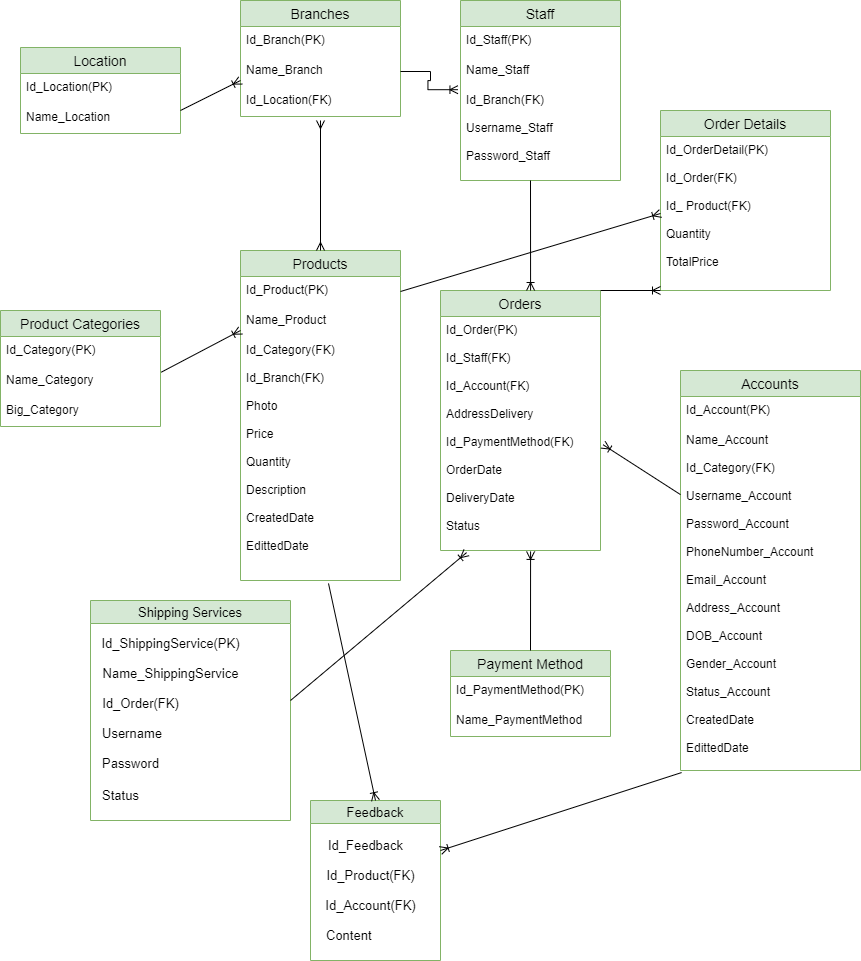

The diagram above was exported from draw.io. Its source (the exported page's mxGraphModel, read from the mxfile embedded in the PNG):
<mxGraphModel dx="1695" dy="450" grid="1" gridSize="10" guides="1" tooltips="1" connect="1" arrows="1" fold="1" page="1" pageScale="1" pageWidth="827" pageHeight="1169" math="0" shadow="0">
  <root>
    <mxCell id="0" />
    <mxCell id="1" parent="0" />
    <mxCell id="1J8XPFjGjYemXq0U8x7Q-1" value="Branches" style="swimlane;fontStyle=0;childLayout=stackLayout;horizontal=1;startSize=26;horizontalStack=0;resizeParent=1;resizeParentMax=0;resizeLast=0;collapsible=1;marginBottom=0;align=center;fontSize=14;fillColor=#d5e8d4;strokeColor=#82b366;" parent="1" vertex="1">
      <mxGeometry x="40" y="30" width="160" height="116" as="geometry" />
    </mxCell>
    <mxCell id="1J8XPFjGjYemXq0U8x7Q-2" value="Id_Branch(PK)" style="text;strokeColor=none;fillColor=none;spacingLeft=4;spacingRight=4;overflow=hidden;rotatable=0;points=[[0,0.5],[1,0.5]];portConstraint=eastwest;fontSize=12;" parent="1J8XPFjGjYemXq0U8x7Q-1" vertex="1">
      <mxGeometry y="26" width="160" height="30" as="geometry" />
    </mxCell>
    <mxCell id="1J8XPFjGjYemXq0U8x7Q-3" value="Name_Branch" style="text;strokeColor=none;fillColor=none;spacingLeft=4;spacingRight=4;overflow=hidden;rotatable=0;points=[[0,0.5],[1,0.5]];portConstraint=eastwest;fontSize=12;" parent="1J8XPFjGjYemXq0U8x7Q-1" vertex="1">
      <mxGeometry y="56" width="160" height="30" as="geometry" />
    </mxCell>
    <mxCell id="1J8XPFjGjYemXq0U8x7Q-4" value="Id_Location(FK)" style="text;strokeColor=none;fillColor=none;spacingLeft=4;spacingRight=4;overflow=hidden;rotatable=0;points=[[0,0.5],[1,0.5]];portConstraint=eastwest;fontSize=12;" parent="1J8XPFjGjYemXq0U8x7Q-1" vertex="1">
      <mxGeometry y="86" width="160" height="30" as="geometry" />
    </mxCell>
    <mxCell id="1J8XPFjGjYemXq0U8x7Q-5" value="Staff" style="swimlane;fontStyle=0;childLayout=stackLayout;horizontal=1;startSize=26;horizontalStack=0;resizeParent=1;resizeParentMax=0;resizeLast=0;collapsible=1;marginBottom=0;align=center;fontSize=14;fillColor=#d5e8d4;strokeColor=#82b366;" parent="1" vertex="1">
      <mxGeometry x="260" y="30" width="160" height="180" as="geometry" />
    </mxCell>
    <mxCell id="1J8XPFjGjYemXq0U8x7Q-6" value="Id_Staff(PK)" style="text;strokeColor=none;fillColor=none;spacingLeft=4;spacingRight=4;overflow=hidden;rotatable=0;points=[[0,0.5],[1,0.5]];portConstraint=eastwest;fontSize=12;" parent="1J8XPFjGjYemXq0U8x7Q-5" vertex="1">
      <mxGeometry y="26" width="160" height="30" as="geometry" />
    </mxCell>
    <mxCell id="1J8XPFjGjYemXq0U8x7Q-7" value="Name_Staff" style="text;strokeColor=none;fillColor=none;spacingLeft=4;spacingRight=4;overflow=hidden;rotatable=0;points=[[0,0.5],[1,0.5]];portConstraint=eastwest;fontSize=12;" parent="1J8XPFjGjYemXq0U8x7Q-5" vertex="1">
      <mxGeometry y="56" width="160" height="30" as="geometry" />
    </mxCell>
    <mxCell id="1J8XPFjGjYemXq0U8x7Q-8" value="Id_Branch(FK)&#10;&#10;Username_Staff&#10;&#10;Password_Staff" style="text;strokeColor=none;fillColor=none;spacingLeft=4;spacingRight=4;overflow=hidden;rotatable=0;points=[[0,0.5],[1,0.5]];portConstraint=eastwest;fontSize=12;" parent="1J8XPFjGjYemXq0U8x7Q-5" vertex="1">
      <mxGeometry y="86" width="160" height="94" as="geometry" />
    </mxCell>
    <mxCell id="1J8XPFjGjYemXq0U8x7Q-9" value="Product Categories" style="swimlane;fontStyle=0;childLayout=stackLayout;horizontal=1;startSize=26;horizontalStack=0;resizeParent=1;resizeParentMax=0;resizeLast=0;collapsible=1;marginBottom=0;align=center;fontSize=14;fillColor=#d5e8d4;strokeColor=#82b366;" parent="1" vertex="1">
      <mxGeometry x="-200" y="340" width="160" height="116" as="geometry" />
    </mxCell>
    <mxCell id="1J8XPFjGjYemXq0U8x7Q-10" value="Id_Category(PK)" style="text;strokeColor=none;fillColor=none;spacingLeft=4;spacingRight=4;overflow=hidden;rotatable=0;points=[[0,0.5],[1,0.5]];portConstraint=eastwest;fontSize=12;" parent="1J8XPFjGjYemXq0U8x7Q-9" vertex="1">
      <mxGeometry y="26" width="160" height="30" as="geometry" />
    </mxCell>
    <mxCell id="1J8XPFjGjYemXq0U8x7Q-11" value="Name_Category" style="text;strokeColor=none;fillColor=none;spacingLeft=4;spacingRight=4;overflow=hidden;rotatable=0;points=[[0,0.5],[1,0.5]];portConstraint=eastwest;fontSize=12;" parent="1J8XPFjGjYemXq0U8x7Q-9" vertex="1">
      <mxGeometry y="56" width="160" height="30" as="geometry" />
    </mxCell>
    <mxCell id="1J8XPFjGjYemXq0U8x7Q-12" value="Big_Category" style="text;strokeColor=none;fillColor=none;spacingLeft=4;spacingRight=4;overflow=hidden;rotatable=0;points=[[0,0.5],[1,0.5]];portConstraint=eastwest;fontSize=12;" parent="1J8XPFjGjYemXq0U8x7Q-9" vertex="1">
      <mxGeometry y="86" width="160" height="30" as="geometry" />
    </mxCell>
    <mxCell id="1J8XPFjGjYemXq0U8x7Q-13" value="Products" style="swimlane;fontStyle=0;childLayout=stackLayout;horizontal=1;startSize=26;horizontalStack=0;resizeParent=1;resizeParentMax=0;resizeLast=0;collapsible=1;marginBottom=0;align=center;fontSize=14;fillColor=#d5e8d4;strokeColor=#82b366;" parent="1" vertex="1">
      <mxGeometry x="40" y="280" width="160" height="330" as="geometry" />
    </mxCell>
    <mxCell id="1J8XPFjGjYemXq0U8x7Q-14" value="Id_Product(PK)" style="text;strokeColor=none;fillColor=none;spacingLeft=4;spacingRight=4;overflow=hidden;rotatable=0;points=[[0,0.5],[1,0.5]];portConstraint=eastwest;fontSize=12;" parent="1J8XPFjGjYemXq0U8x7Q-13" vertex="1">
      <mxGeometry y="26" width="160" height="30" as="geometry" />
    </mxCell>
    <mxCell id="1J8XPFjGjYemXq0U8x7Q-15" value="Name_Product" style="text;strokeColor=none;fillColor=none;spacingLeft=4;spacingRight=4;overflow=hidden;rotatable=0;points=[[0,0.5],[1,0.5]];portConstraint=eastwest;fontSize=12;" parent="1J8XPFjGjYemXq0U8x7Q-13" vertex="1">
      <mxGeometry y="56" width="160" height="30" as="geometry" />
    </mxCell>
    <mxCell id="1J8XPFjGjYemXq0U8x7Q-16" value="Id_Category(FK)&#10;&#10;Id_Branch(FK)&#10;&#10;Photo&#10;&#10;Price&#10;&#10;Quantity&#10;&#10;Description&#10;&#10;CreatedDate&#10;&#10;EdittedDate&#10;&#10;&#10;&#10;&#10;&#10;&#10;&#10;&#10;&#10;&#10;&#10;&#10;&#10;" style="text;strokeColor=none;fillColor=none;spacingLeft=4;spacingRight=4;overflow=hidden;rotatable=0;points=[[0,0.5],[1,0.5]];portConstraint=eastwest;fontSize=12;" parent="1J8XPFjGjYemXq0U8x7Q-13" vertex="1">
      <mxGeometry y="86" width="160" height="244" as="geometry" />
    </mxCell>
    <mxCell id="1J8XPFjGjYemXq0U8x7Q-21" value="Accounts" style="swimlane;fontStyle=0;childLayout=stackLayout;horizontal=1;startSize=26;horizontalStack=0;resizeParent=1;resizeParentMax=0;resizeLast=0;collapsible=1;marginBottom=0;align=center;fontSize=14;fillColor=#d5e8d4;strokeColor=#82b366;" parent="1" vertex="1">
      <mxGeometry x="480" y="400" width="180" height="400" as="geometry" />
    </mxCell>
    <mxCell id="1J8XPFjGjYemXq0U8x7Q-22" value="Id_Account(PK)" style="text;strokeColor=none;fillColor=none;spacingLeft=4;spacingRight=4;overflow=hidden;rotatable=0;points=[[0,0.5],[1,0.5]];portConstraint=eastwest;fontSize=12;" parent="1J8XPFjGjYemXq0U8x7Q-21" vertex="1">
      <mxGeometry y="26" width="180" height="30" as="geometry" />
    </mxCell>
    <mxCell id="1J8XPFjGjYemXq0U8x7Q-23" value="Name_Account&#10;&#10;Id_Category(FK)&#10;&#10;Username_Account&#10;&#10;Password_Account&#10;&#10;PhoneNumber_Account&#10;&#10;Email_Account&#10;&#10;Address_Account&#10;&#10;DOB_Account&#10;&#10;Gender_Account&#10;&#10;Status_Account&#10;&#10;CreatedDate&#10;&#10;EdittedDate&#10;&#10;&#10;&#10;&#10;&#10;&#10;&#10;&#10;&#10;" style="text;strokeColor=none;fillColor=none;spacingLeft=4;spacingRight=4;overflow=hidden;rotatable=0;points=[[0,0.5],[1,0.5]];portConstraint=eastwest;fontSize=12;" parent="1J8XPFjGjYemXq0U8x7Q-21" vertex="1">
      <mxGeometry y="56" width="180" height="344" as="geometry" />
    </mxCell>
    <mxCell id="1J8XPFjGjYemXq0U8x7Q-24" value="Orders" style="swimlane;fontStyle=0;childLayout=stackLayout;horizontal=1;startSize=26;horizontalStack=0;resizeParent=1;resizeParentMax=0;resizeLast=0;collapsible=1;marginBottom=0;align=center;fontSize=14;fillColor=#d5e8d4;strokeColor=#82b366;" parent="1" vertex="1">
      <mxGeometry x="240" y="320" width="160" height="260" as="geometry" />
    </mxCell>
    <mxCell id="1J8XPFjGjYemXq0U8x7Q-25" value="Id_Order(PK)&#10;&#10;Id_Staff(FK)&#10;&#10;Id_Account(FK)&#10;&#10;AddressDelivery&#10;&#10;Id_PaymentMethod(FK)&#10;&#10;OrderDate&#10;&#10;DeliveryDate&#10;&#10;Status&#10;" style="text;strokeColor=none;fillColor=none;spacingLeft=4;spacingRight=4;overflow=hidden;rotatable=0;points=[[0,0.5],[1,0.5]];portConstraint=eastwest;fontSize=12;" parent="1J8XPFjGjYemXq0U8x7Q-24" vertex="1">
      <mxGeometry y="26" width="160" height="234" as="geometry" />
    </mxCell>
    <mxCell id="5j20H12c4mKYNHRsjDb0-2" value="Order Details" style="swimlane;fontStyle=0;childLayout=stackLayout;horizontal=1;startSize=26;horizontalStack=0;resizeParent=1;resizeParentMax=0;resizeLast=0;collapsible=1;marginBottom=0;align=center;fontSize=14;fillColor=#d5e8d4;strokeColor=#82b366;" parent="1" vertex="1">
      <mxGeometry x="460" y="140" width="170" height="180" as="geometry" />
    </mxCell>
    <mxCell id="5j20H12c4mKYNHRsjDb0-4" value="Id_OrderDetail(PK)&#10;&#10;Id_Order(FK)&#10;&#10;Id_ Product(FK)&#10;&#10;Quantity&#10;&#10;TotalPrice&#10;&#10;&#10;&#10;" style="text;strokeColor=none;fillColor=none;spacingLeft=4;spacingRight=4;overflow=hidden;rotatable=0;points=[[0,0.5],[1,0.5]];portConstraint=eastwest;fontSize=12;" parent="5j20H12c4mKYNHRsjDb0-2" vertex="1">
      <mxGeometry y="26" width="170" height="154" as="geometry" />
    </mxCell>
    <mxCell id="5j20H12c4mKYNHRsjDb0-9" value="Payment Method" style="swimlane;fontStyle=0;childLayout=stackLayout;horizontal=1;startSize=26;horizontalStack=0;resizeParent=1;resizeParentMax=0;resizeLast=0;collapsible=1;marginBottom=0;align=center;fontSize=14;fillColor=#d5e8d4;strokeColor=#82b366;" parent="1" vertex="1">
      <mxGeometry x="250" y="680" width="160" height="86" as="geometry" />
    </mxCell>
    <mxCell id="5j20H12c4mKYNHRsjDb0-10" value="Id_PaymentMethod(PK)" style="text;strokeColor=none;fillColor=none;spacingLeft=4;spacingRight=4;overflow=hidden;rotatable=0;points=[[0,0.5],[1,0.5]];portConstraint=eastwest;fontSize=12;" parent="5j20H12c4mKYNHRsjDb0-9" vertex="1">
      <mxGeometry y="26" width="160" height="30" as="geometry" />
    </mxCell>
    <mxCell id="5j20H12c4mKYNHRsjDb0-11" value="Name_PaymentMethod" style="text;strokeColor=none;fillColor=none;spacingLeft=4;spacingRight=4;overflow=hidden;rotatable=0;points=[[0,0.5],[1,0.5]];portConstraint=eastwest;fontSize=12;" parent="5j20H12c4mKYNHRsjDb0-9" vertex="1">
      <mxGeometry y="56" width="160" height="30" as="geometry" />
    </mxCell>
    <mxCell id="5j20H12c4mKYNHRsjDb0-13" value="Location" style="swimlane;fontStyle=0;childLayout=stackLayout;horizontal=1;startSize=26;horizontalStack=0;resizeParent=1;resizeParentMax=0;resizeLast=0;collapsible=1;marginBottom=0;align=center;fontSize=14;fillColor=#d5e8d4;strokeColor=#82b366;" parent="1" vertex="1">
      <mxGeometry x="-180" y="77" width="160" height="86" as="geometry" />
    </mxCell>
    <mxCell id="5j20H12c4mKYNHRsjDb0-14" value="Id_Location(PK)" style="text;strokeColor=none;fillColor=none;spacingLeft=4;spacingRight=4;overflow=hidden;rotatable=0;points=[[0,0.5],[1,0.5]];portConstraint=eastwest;fontSize=12;" parent="5j20H12c4mKYNHRsjDb0-13" vertex="1">
      <mxGeometry y="26" width="160" height="30" as="geometry" />
    </mxCell>
    <mxCell id="5j20H12c4mKYNHRsjDb0-15" value="Name_Location" style="text;strokeColor=none;fillColor=none;spacingLeft=4;spacingRight=4;overflow=hidden;rotatable=0;points=[[0,0.5],[1,0.5]];portConstraint=eastwest;fontSize=12;" parent="5j20H12c4mKYNHRsjDb0-13" vertex="1">
      <mxGeometry y="56" width="160" height="30" as="geometry" />
    </mxCell>
    <mxCell id="x98mIdU6aPRZ1X1x_8Tb-3" value="" style="fontSize=12;html=1;endArrow=ERmany;startArrow=ERmany;rounded=0;exitX=0.5;exitY=0;exitDx=0;exitDy=0;" parent="1" source="1J8XPFjGjYemXq0U8x7Q-13" edge="1">
      <mxGeometry width="100" height="100" relative="1" as="geometry">
        <mxPoint x="60" y="270" as="sourcePoint" />
        <mxPoint x="120" y="150" as="targetPoint" />
      </mxGeometry>
    </mxCell>
    <mxCell id="x98mIdU6aPRZ1X1x_8Tb-4" value="" style="edgeStyle=entityRelationEdgeStyle;fontSize=12;html=1;endArrow=ERoneToMany;rounded=0;exitX=1;exitY=0.5;exitDx=0;exitDy=0;entryX=-0.016;entryY=0.034;entryDx=0;entryDy=0;entryPerimeter=0;" parent="1" source="1J8XPFjGjYemXq0U8x7Q-3" target="1J8XPFjGjYemXq0U8x7Q-8" edge="1">
      <mxGeometry width="100" height="100" relative="1" as="geometry">
        <mxPoint x="360" y="210" as="sourcePoint" />
        <mxPoint x="250" y="120" as="targetPoint" />
      </mxGeometry>
    </mxCell>
    <mxCell id="x98mIdU6aPRZ1X1x_8Tb-6" value="" style="fontSize=12;html=1;endArrow=ERoneToMany;rounded=0;exitX=0;exitY=0.198;exitDx=0;exitDy=0;exitPerimeter=0;entryX=1.016;entryY=0.548;entryDx=0;entryDy=0;entryPerimeter=0;" parent="1" source="1J8XPFjGjYemXq0U8x7Q-23" target="1J8XPFjGjYemXq0U8x7Q-25" edge="1">
      <mxGeometry width="100" height="100" relative="1" as="geometry">
        <mxPoint x="450" y="430" as="sourcePoint" />
        <mxPoint x="410" y="390" as="targetPoint" />
      </mxGeometry>
    </mxCell>
    <mxCell id="x98mIdU6aPRZ1X1x_8Tb-7" value="" style="fontSize=12;html=1;endArrow=ERoneToMany;rounded=0;exitX=1;exitY=0;exitDx=0;exitDy=0;" parent="1" source="1J8XPFjGjYemXq0U8x7Q-24" edge="1">
      <mxGeometry width="100" height="100" relative="1" as="geometry">
        <mxPoint x="420" y="240.00200000000007" as="sourcePoint" />
        <mxPoint x="460" y="320" as="targetPoint" />
      </mxGeometry>
    </mxCell>
    <mxCell id="x98mIdU6aPRZ1X1x_8Tb-8" value="" style="fontSize=12;html=1;endArrow=ERoneToMany;rounded=0;exitX=1.005;exitY=0.189;exitDx=0;exitDy=0;exitPerimeter=0;entryX=0;entryY=0.8;entryDx=0;entryDy=0;entryPerimeter=0;" parent="1" source="1J8XPFjGjYemXq0U8x7Q-11" target="1J8XPFjGjYemXq0U8x7Q-15" edge="1">
      <mxGeometry width="100" height="100" relative="1" as="geometry">
        <mxPoint x="-24.319999999999993" y="300.00200000000007" as="sourcePoint" />
        <mxPoint x="-80.00000000000028" y="304.01" as="targetPoint" />
      </mxGeometry>
    </mxCell>
    <mxCell id="x98mIdU6aPRZ1X1x_8Tb-9" value="" style="fontSize=12;html=1;endArrow=ERoneToMany;rounded=0;exitX=1;exitY=0.233;exitDx=0;exitDy=0;exitPerimeter=0;entryX=0;entryY=0.8;entryDx=0;entryDy=0;entryPerimeter=0;" parent="1" source="5j20H12c4mKYNHRsjDb0-15" target="1J8XPFjGjYemXq0U8x7Q-3" edge="1">
      <mxGeometry width="100" height="100" relative="1" as="geometry">
        <mxPoint x="35.68000000000001" y="120.00200000000007" as="sourcePoint" />
        <mxPoint x="-20.000000000000284" y="124.00999999999999" as="targetPoint" />
      </mxGeometry>
    </mxCell>
    <mxCell id="x98mIdU6aPRZ1X1x_8Tb-10" value="" style="fontSize=12;html=1;endArrow=ERoneToMany;rounded=0;exitX=0.5;exitY=0;exitDx=0;exitDy=0;entryX=0.563;entryY=1.004;entryDx=0;entryDy=0;entryPerimeter=0;" parent="1" source="5j20H12c4mKYNHRsjDb0-9" target="1J8XPFjGjYemXq0U8x7Q-25" edge="1">
      <mxGeometry width="100" height="100" relative="1" as="geometry">
        <mxPoint x="500" y="424.1120000000001" as="sourcePoint" />
        <mxPoint x="444.3199999999997" y="428.12" as="targetPoint" />
      </mxGeometry>
    </mxCell>
    <mxCell id="mR1LQoksJhOBP9Q79Ndz-1" value="" style="fontSize=12;html=1;endArrow=ERoneToMany;rounded=0;exitX=1;exitY=0.5;exitDx=0;exitDy=0;entryX=0;entryY=0.5;entryDx=0;entryDy=0;" parent="1" source="1J8XPFjGjYemXq0U8x7Q-14" target="5j20H12c4mKYNHRsjDb0-4" edge="1">
      <mxGeometry width="100" height="100" relative="1" as="geometry">
        <mxPoint x="377.84000000000003" y="305.99199999999996" as="sourcePoint" />
        <mxPoint x="302.1600000000002" y="230" as="targetPoint" />
      </mxGeometry>
    </mxCell>
    <mxCell id="RwXOkin6xCoLn2WCmT5j-1" value="" style="fontSize=12;html=1;endArrow=ERoneToMany;rounded=0;entryX=0.563;entryY=0;entryDx=0;entryDy=0;entryPerimeter=0;" parent="1" target="1J8XPFjGjYemXq0U8x7Q-24" edge="1">
      <mxGeometry width="100" height="100" relative="1" as="geometry">
        <mxPoint x="330" y="210" as="sourcePoint" />
        <mxPoint x="330.00000000000017" y="210" as="targetPoint" />
      </mxGeometry>
    </mxCell>
    <mxCell id="RwXOkin6xCoLn2WCmT5j-2" value="Shipping Services" style="swimlane;fontStyle=0;startSize=23;fontSize=13;fillColor=#d5e8d4;strokeColor=#82b366;" parent="1" vertex="1">
      <mxGeometry x="-110" y="630" width="200" height="220" as="geometry" />
    </mxCell>
    <mxCell id="RwXOkin6xCoLn2WCmT5j-3" value="Id_ShippingService(PK)" style="text;html=1;align=center;verticalAlign=middle;resizable=0;points=[];autosize=1;strokeColor=none;fillColor=none;fontSize=13;" parent="RwXOkin6xCoLn2WCmT5j-2" vertex="1">
      <mxGeometry y="28" width="160" height="30" as="geometry" />
    </mxCell>
    <mxCell id="RwXOkin6xCoLn2WCmT5j-4" value="Name_ShippingService" style="text;html=1;align=center;verticalAlign=middle;resizable=0;points=[];autosize=1;strokeColor=none;fillColor=none;fontSize=13;" parent="RwXOkin6xCoLn2WCmT5j-2" vertex="1">
      <mxGeometry y="58" width="160" height="30" as="geometry" />
    </mxCell>
    <mxCell id="RwXOkin6xCoLn2WCmT5j-5" value="Id_Order(FK)" style="text;html=1;align=center;verticalAlign=middle;resizable=0;points=[];autosize=1;strokeColor=none;fillColor=none;fontSize=13;" parent="RwXOkin6xCoLn2WCmT5j-2" vertex="1">
      <mxGeometry y="88" width="100" height="30" as="geometry" />
    </mxCell>
    <mxCell id="RwXOkin6xCoLn2WCmT5j-7" value="Status" style="text;html=1;align=center;verticalAlign=middle;resizable=0;points=[];autosize=1;strokeColor=none;fillColor=none;fontSize=13;" parent="RwXOkin6xCoLn2WCmT5j-2" vertex="1">
      <mxGeometry y="180" width="60" height="30" as="geometry" />
    </mxCell>
    <mxCell id="LsCMoCc4H5WHJt3Dn5pB-3" value="Username" style="text;html=1;align=left;verticalAlign=middle;resizable=0;points=[];autosize=1;strokeColor=none;fillColor=none;fontSize=13;" vertex="1" parent="RwXOkin6xCoLn2WCmT5j-2">
      <mxGeometry x="10" y="118" width="80" height="30" as="geometry" />
    </mxCell>
    <mxCell id="LsCMoCc4H5WHJt3Dn5pB-4" value="Password" style="text;html=1;align=left;verticalAlign=middle;resizable=0;points=[];autosize=1;strokeColor=none;fillColor=none;fontSize=13;" vertex="1" parent="RwXOkin6xCoLn2WCmT5j-2">
      <mxGeometry x="10" y="148" width="80" height="30" as="geometry" />
    </mxCell>
    <mxCell id="RwXOkin6xCoLn2WCmT5j-8" value="" style="fontSize=12;html=1;endArrow=ERoneToMany;rounded=0;entryX=0.163;entryY=1.009;entryDx=0;entryDy=0;entryPerimeter=0;" parent="1" target="1J8XPFjGjYemXq0U8x7Q-25" edge="1">
      <mxGeometry width="100" height="100" relative="1" as="geometry">
        <mxPoint x="90" y="730" as="sourcePoint" />
        <mxPoint x="89.99999999999989" y="690.002" as="targetPoint" />
      </mxGeometry>
    </mxCell>
    <mxCell id="tcaEyHlDJnjFK7VGXWCK-1" value="Feedback" style="swimlane;fontStyle=0;fontSize=13;fillColor=#d5e8d4;strokeColor=#82b366;" parent="1" vertex="1">
      <mxGeometry x="110" y="830" width="130" height="160" as="geometry" />
    </mxCell>
    <mxCell id="tcaEyHlDJnjFK7VGXWCK-2" value="Id_Feedback&lt;br&gt;" style="text;html=1;align=center;verticalAlign=middle;resizable=0;points=[];autosize=1;strokeColor=none;fillColor=none;fontSize=13;" parent="tcaEyHlDJnjFK7VGXWCK-1" vertex="1">
      <mxGeometry x="5" y="30" width="100" height="30" as="geometry" />
    </mxCell>
    <mxCell id="tcaEyHlDJnjFK7VGXWCK-3" value="Id_Product(FK)" style="text;html=1;align=center;verticalAlign=middle;resizable=0;points=[];autosize=1;strokeColor=none;fillColor=none;fontSize=13;" parent="tcaEyHlDJnjFK7VGXWCK-1" vertex="1">
      <mxGeometry x="5" y="60" width="110" height="30" as="geometry" />
    </mxCell>
    <mxCell id="tcaEyHlDJnjFK7VGXWCK-4" value="Id_Account(FK)" style="text;html=1;align=center;verticalAlign=middle;resizable=0;points=[];autosize=1;strokeColor=none;fillColor=none;fontSize=13;" parent="tcaEyHlDJnjFK7VGXWCK-1" vertex="1">
      <mxGeometry x="5" y="90" width="110" height="30" as="geometry" />
    </mxCell>
    <mxCell id="tcaEyHlDJnjFK7VGXWCK-5" value="Content" style="text;html=1;align=left;verticalAlign=middle;resizable=0;points=[];autosize=1;strokeColor=none;fillColor=none;fontSize=13;" parent="tcaEyHlDJnjFK7VGXWCK-1" vertex="1">
      <mxGeometry x="14" y="120" width="70" height="30" as="geometry" />
    </mxCell>
    <mxCell id="tcaEyHlDJnjFK7VGXWCK-6" value="" style="fontSize=12;html=1;endArrow=ERoneToMany;rounded=0;exitX=0.55;exitY=1.012;exitDx=0;exitDy=0;entryX=0.5;entryY=0;entryDx=0;entryDy=0;exitPerimeter=0;" parent="1" source="1J8XPFjGjYemXq0U8x7Q-16" target="tcaEyHlDJnjFK7VGXWCK-1" edge="1">
      <mxGeometry width="100" height="100" relative="1" as="geometry">
        <mxPoint x="281.68000000000006" y="570" as="sourcePoint" />
        <mxPoint x="100" y="720" as="targetPoint" />
      </mxGeometry>
    </mxCell>
    <mxCell id="tcaEyHlDJnjFK7VGXWCK-7" value="" style="fontSize=12;html=1;endArrow=ERoneToMany;rounded=0;exitX=0.006;exitY=1.006;exitDx=0;exitDy=0;exitPerimeter=0;" parent="1" source="1J8XPFjGjYemXq0U8x7Q-23" edge="1">
      <mxGeometry width="100" height="100" relative="1" as="geometry">
        <mxPoint x="291.68000000000006" y="580" as="sourcePoint" />
        <mxPoint x="240" y="880" as="targetPoint" />
      </mxGeometry>
    </mxCell>
  </root>
</mxGraphModel>